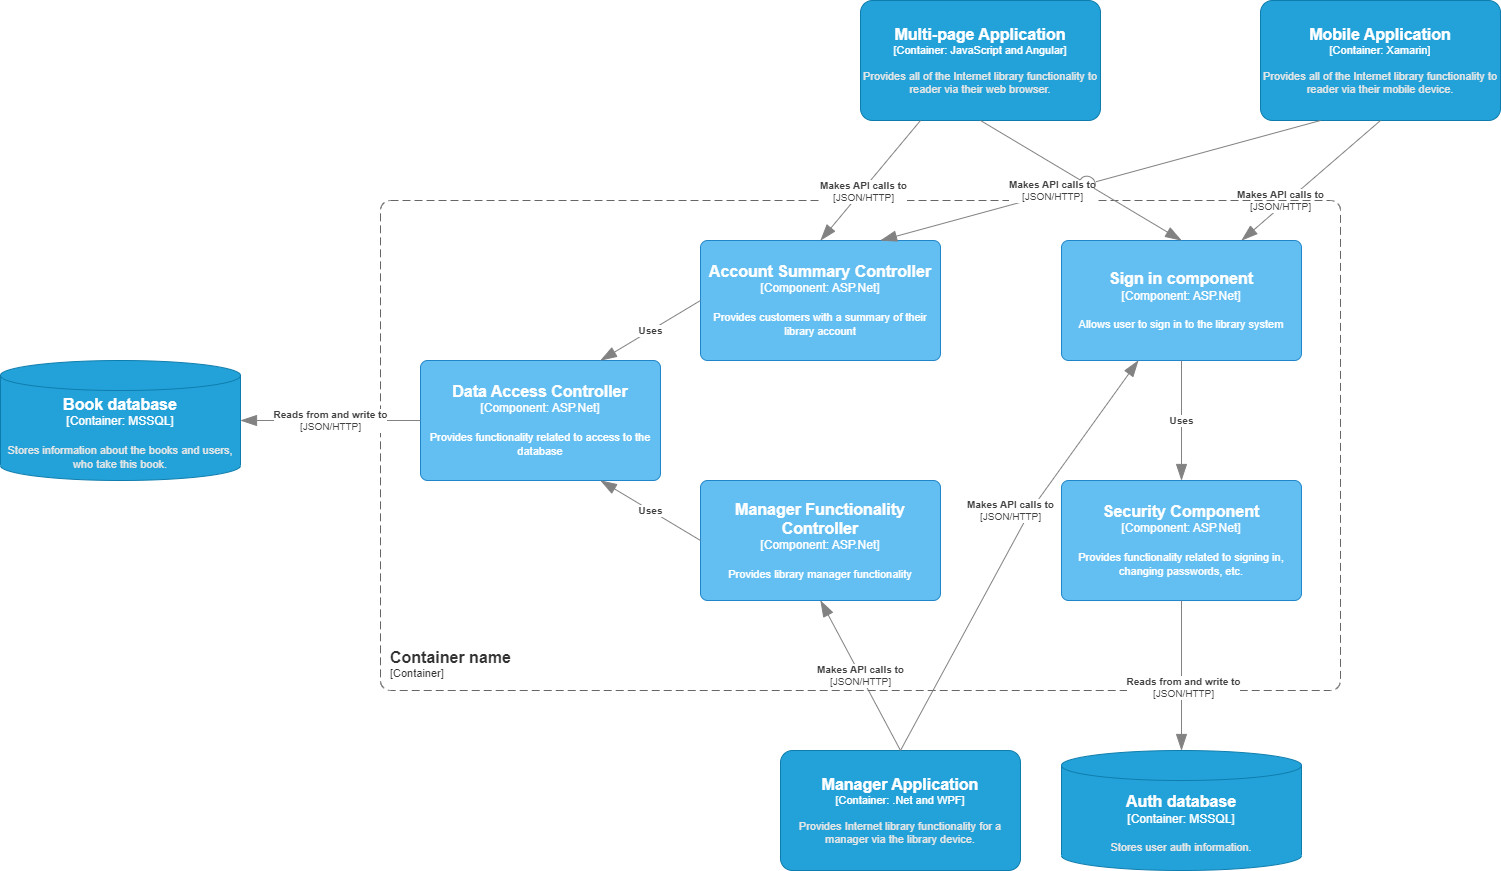

The diagram above was exported from draw.io. Its source (the exported page's mxGraphModel, read from the mxfile embedded in the PNG):
<mxGraphModel dx="1863" dy="606" grid="1" gridSize="10" guides="1" tooltips="1" connect="1" arrows="1" fold="1" page="1" pageScale="1" pageWidth="827" pageHeight="1169" math="0" shadow="0">
  <root>
    <mxCell id="0" />
    <mxCell id="1" parent="0" />
    <object placeholders="1" c4Name="Multi-page Application" c4Type="Container" c4Technology="JavaScript and Angular" c4Description="Provides all of the Internet library functionality to reader via their web browser." label="&lt;font style=&quot;font-size: 16px&quot;&gt;&lt;b&gt;%c4Name%&lt;/b&gt;&lt;/font&gt;&lt;div&gt;[%c4Type%: %c4Technology%]&lt;/div&gt;&lt;br&gt;&lt;div&gt;&lt;font style=&quot;font-size: 11px&quot;&gt;&lt;font color=&quot;#E6E6E6&quot;&gt;%c4Description%&lt;/font&gt;&lt;/div&gt;" id="oXVFmP9J4_tdgvmubzvI-1">
      <mxCell style="rounded=1;whiteSpace=wrap;html=1;fontSize=11;labelBackgroundColor=none;fillColor=#23A2D9;fontColor=#ffffff;align=center;arcSize=10;strokeColor=#0E7DAD;metaEdit=1;resizable=0;points=[[0.25,0,0],[0.5,0,0],[0.75,0,0],[1,0.25,0],[1,0.5,0],[1,0.75,0],[0.75,1,0],[0.5,1,0],[0.25,1,0],[0,0.75,0],[0,0.5,0],[0,0.25,0]];" parent="1" vertex="1">
        <mxGeometry x="520" y="40" width="240" height="120" as="geometry" />
      </mxCell>
    </object>
    <object placeholders="1" c4Name="Mobile Application" c4Type="Container" c4Technology="Xamarin" c4Description="Provides all of the Internet library functionality to reader via their mobile device." label="&lt;font style=&quot;font-size: 16px&quot;&gt;&lt;b&gt;%c4Name%&lt;/b&gt;&lt;/font&gt;&lt;div&gt;[%c4Type%: %c4Technology%]&lt;/div&gt;&lt;br&gt;&lt;div&gt;&lt;font style=&quot;font-size: 11px&quot;&gt;&lt;font color=&quot;#E6E6E6&quot;&gt;%c4Description%&lt;/font&gt;&lt;/div&gt;" id="oXVFmP9J4_tdgvmubzvI-2">
      <mxCell style="rounded=1;whiteSpace=wrap;html=1;fontSize=11;labelBackgroundColor=none;fillColor=#23A2D9;fontColor=#ffffff;align=center;arcSize=10;strokeColor=#0E7DAD;metaEdit=1;resizable=0;points=[[0.25,0,0],[0.5,0,0],[0.75,0,0],[1,0.25,0],[1,0.5,0],[1,0.75,0],[0.75,1,0],[0.5,1,0],[0.25,1,0],[0,0.75,0],[0,0.5,0],[0,0.25,0]];" parent="1" vertex="1">
        <mxGeometry x="920" y="40" width="240" height="120" as="geometry" />
      </mxCell>
    </object>
    <object placeholders="1" c4Name="Manager Application" c4Type="Container" c4Technology=".Net and WPF" c4Description="Provides Internet library functionality for a manager via the library device." label="&lt;font style=&quot;font-size: 16px&quot;&gt;&lt;b&gt;%c4Name%&lt;/b&gt;&lt;/font&gt;&lt;div&gt;[%c4Type%: %c4Technology%]&lt;/div&gt;&lt;br&gt;&lt;div&gt;&lt;font style=&quot;font-size: 11px&quot;&gt;&lt;font color=&quot;#E6E6E6&quot;&gt;%c4Description%&lt;/font&gt;&lt;/div&gt;" id="oXVFmP9J4_tdgvmubzvI-3">
      <mxCell style="rounded=1;whiteSpace=wrap;html=1;fontSize=11;labelBackgroundColor=none;fillColor=#23A2D9;fontColor=#ffffff;align=center;arcSize=10;strokeColor=#0E7DAD;metaEdit=1;resizable=0;points=[[0.25,0,0],[0.5,0,0],[0.75,0,0],[1,0.25,0],[1,0.5,0],[1,0.75,0],[0.75,1,0],[0.5,1,0],[0.25,1,0],[0,0.75,0],[0,0.5,0],[0,0.25,0]];" parent="1" vertex="1">
        <mxGeometry x="440" y="790" width="240" height="120" as="geometry" />
      </mxCell>
    </object>
    <object placeholders="1" c4Type="Relationship" c4Technology="JSON/HTTP" c4Description="Makes API calls to" label="&lt;div style=&quot;text-align: left&quot;&gt;&lt;div style=&quot;text-align: center&quot;&gt;&lt;b&gt;%c4Description%&lt;/b&gt;&lt;/div&gt;&lt;div style=&quot;text-align: center&quot;&gt;[%c4Technology%]&lt;/div&gt;&lt;/div&gt;" id="oXVFmP9J4_tdgvmubzvI-5">
      <mxCell style="endArrow=blockThin;html=1;fontSize=10;fontColor=#404040;strokeWidth=1;endFill=1;strokeColor=#828282;elbow=vertical;metaEdit=1;endSize=14;startSize=14;jumpStyle=arc;jumpSize=16;rounded=0;exitX=0.5;exitY=1;exitDx=0;exitDy=0;exitPerimeter=0;entryX=0.75;entryY=0;entryDx=0;entryDy=0;entryPerimeter=0;" parent="1" source="oXVFmP9J4_tdgvmubzvI-2" target="oXVFmP9J4_tdgvmubzvI-8" edge="1">
        <mxGeometry x="0.3938" y="-5" width="240" relative="1" as="geometry">
          <mxPoint x="745" y="200" as="sourcePoint" />
          <mxPoint x="885" y="270" as="targetPoint" />
          <mxPoint as="offset" />
        </mxGeometry>
      </mxCell>
    </object>
    <object placeholders="1" c4Type="Relationship" c4Technology="JSON/HTTP" c4Description="Makes API calls to" label="&lt;div style=&quot;text-align: left&quot;&gt;&lt;div style=&quot;text-align: center&quot;&gt;&lt;b&gt;%c4Description%&lt;/b&gt;&lt;/div&gt;&lt;div style=&quot;text-align: center&quot;&gt;[%c4Technology%]&lt;/div&gt;&lt;/div&gt;" id="oXVFmP9J4_tdgvmubzvI-6">
      <mxCell style="endArrow=blockThin;html=1;fontSize=10;fontColor=#404040;strokeWidth=1;endFill=1;strokeColor=#828282;elbow=vertical;metaEdit=1;endSize=14;startSize=14;jumpStyle=arc;jumpSize=16;rounded=0;exitX=0.5;exitY=0;exitDx=0;exitDy=0;exitPerimeter=0;entryX=0.5;entryY=1;entryDx=0;entryDy=0;entryPerimeter=0;" parent="1" source="oXVFmP9J4_tdgvmubzvI-3" target="oXVFmP9J4_tdgvmubzvI-14" edge="1">
        <mxGeometry width="240" relative="1" as="geometry">
          <mxPoint x="650" y="490" as="sourcePoint" />
          <mxPoint x="539.9999999999998" y="640" as="targetPoint" />
        </mxGeometry>
      </mxCell>
    </object>
    <object placeholders="1" c4Name="Container name" c4Type="ContainerScopeBoundary" c4Application="Container" label="&lt;font style=&quot;font-size: 16px&quot;&gt;&lt;b&gt;&lt;div style=&quot;text-align: left&quot;&gt;%c4Name%&lt;/div&gt;&lt;/b&gt;&lt;/font&gt;&lt;div style=&quot;text-align: left&quot;&gt;[%c4Application%]&lt;/div&gt;" id="oXVFmP9J4_tdgvmubzvI-7">
      <mxCell style="rounded=1;fontSize=11;whiteSpace=wrap;html=1;dashed=1;arcSize=20;fillColor=none;strokeColor=#666666;fontColor=#333333;labelBackgroundColor=none;align=left;verticalAlign=bottom;labelBorderColor=none;spacingTop=0;spacing=10;dashPattern=8 4;metaEdit=1;rotatable=0;perimeter=rectanglePerimeter;noLabel=0;labelPadding=0;allowArrows=0;connectable=0;expand=0;recursiveResize=0;editable=1;pointerEvents=0;absoluteArcSize=1;points=[[0.25,0,0],[0.5,0,0],[0.75,0,0],[1,0.25,0],[1,0.5,0],[1,0.75,0],[0.75,1,0],[0.5,1,0],[0.25,1,0],[0,0.75,0],[0,0.5,0],[0,0.25,0]];" parent="1" vertex="1">
        <mxGeometry x="40" y="240" width="960" height="490" as="geometry" />
      </mxCell>
    </object>
    <object placeholders="1" c4Name="Sign in component" c4Type="Component" c4Technology="ASP.Net" c4Description="Allows user to sign in to the library system" label="&lt;font style=&quot;font-size: 16px&quot;&gt;&lt;b&gt;%c4Name%&lt;/b&gt;&lt;/font&gt;&lt;div&gt;[%c4Type%: %c4Technology%]&lt;/div&gt;&lt;br&gt;&lt;div&gt;&lt;font style=&quot;font-size: 11px&quot;&gt;%c4Description%&lt;/font&gt;&lt;/div&gt;" id="oXVFmP9J4_tdgvmubzvI-8">
      <mxCell style="rounded=1;whiteSpace=wrap;html=1;labelBackgroundColor=none;fillColor=#63BEF2;fontColor=#ffffff;align=center;arcSize=6;strokeColor=#2086C9;metaEdit=1;resizable=0;points=[[0.25,0,0],[0.5,0,0],[0.75,0,0],[1,0.25,0],[1,0.5,0],[1,0.75,0],[0.75,1,0],[0.5,1,0],[0.25,1,0],[0,0.75,0],[0,0.5,0],[0,0.25,0]];" parent="1" vertex="1">
        <mxGeometry x="721" y="280" width="240" height="120" as="geometry" />
      </mxCell>
    </object>
    <object placeholders="1" c4Name="Account Summary Controller" c4Type="Component" c4Technology="ASP.Net" c4Description="Provides customers with a summary of their library account" label="&lt;font style=&quot;font-size: 16px&quot;&gt;&lt;b&gt;%c4Name%&lt;/b&gt;&lt;/font&gt;&lt;div&gt;[%c4Type%: %c4Technology%]&lt;/div&gt;&lt;br&gt;&lt;div&gt;&lt;font style=&quot;font-size: 11px&quot;&gt;%c4Description%&lt;/font&gt;&lt;/div&gt;" id="oXVFmP9J4_tdgvmubzvI-10">
      <mxCell style="rounded=1;whiteSpace=wrap;html=1;labelBackgroundColor=none;fillColor=#63BEF2;fontColor=#ffffff;align=center;arcSize=6;strokeColor=#2086C9;metaEdit=1;resizable=0;points=[[0.25,0,0],[0.5,0,0],[0.75,0,0],[1,0.25,0],[1,0.5,0],[1,0.75,0],[0.75,1,0],[0.5,1,0],[0.25,1,0],[0,0.75,0],[0,0.5,0],[0,0.25,0]];" parent="1" vertex="1">
        <mxGeometry x="360" y="280" width="240" height="120" as="geometry" />
      </mxCell>
    </object>
    <object placeholders="1" c4Name="Security Component" c4Type="Component" c4Technology="ASP.Net" c4Description="Provides functionality related to signing in, changing passwords, etc." label="&lt;font style=&quot;font-size: 16px&quot;&gt;&lt;b&gt;%c4Name%&lt;/b&gt;&lt;/font&gt;&lt;div&gt;[%c4Type%: %c4Technology%]&lt;/div&gt;&lt;br&gt;&lt;div&gt;&lt;font style=&quot;font-size: 11px&quot;&gt;%c4Description%&lt;/font&gt;&lt;/div&gt;" id="oXVFmP9J4_tdgvmubzvI-11">
      <mxCell style="rounded=1;whiteSpace=wrap;html=1;labelBackgroundColor=none;fillColor=#63BEF2;fontColor=#ffffff;align=center;arcSize=6;strokeColor=#2086C9;metaEdit=1;resizable=0;points=[[0.25,0,0],[0.5,0,0],[0.75,0,0],[1,0.25,0],[1,0.5,0],[1,0.75,0],[0.75,1,0],[0.5,1,0],[0.25,1,0],[0,0.75,0],[0,0.5,0],[0,0.25,0]];" parent="1" vertex="1">
        <mxGeometry x="721" y="520" width="240" height="120" as="geometry" />
      </mxCell>
    </object>
    <object placeholders="1" c4Name="Data Access Controller" c4Type="Component" c4Technology="ASP.Net" c4Description="Provides functionality related to access to the database" label="&lt;font style=&quot;font-size: 16px&quot;&gt;&lt;b&gt;%c4Name%&lt;/b&gt;&lt;/font&gt;&lt;div&gt;[%c4Type%: %c4Technology%]&lt;/div&gt;&lt;br&gt;&lt;div&gt;&lt;font style=&quot;font-size: 11px&quot;&gt;%c4Description%&lt;/font&gt;&lt;/div&gt;" id="oXVFmP9J4_tdgvmubzvI-13">
      <mxCell style="rounded=1;whiteSpace=wrap;html=1;labelBackgroundColor=none;fillColor=#63BEF2;fontColor=#ffffff;align=center;arcSize=6;strokeColor=#2086C9;metaEdit=1;resizable=0;points=[[0.25,0,0],[0.5,0,0],[0.75,0,0],[1,0.25,0],[1,0.5,0],[1,0.75,0],[0.75,1,0],[0.5,1,0],[0.25,1,0],[0,0.75,0],[0,0.5,0],[0,0.25,0]];" parent="1" vertex="1">
        <mxGeometry x="80" y="400" width="240" height="120" as="geometry" />
      </mxCell>
    </object>
    <object placeholders="1" c4Name="Manager Functionality Controller" c4Type="Component" c4Technology="ASP.Net" c4Description="Provides library manager functionality" label="&lt;font style=&quot;font-size: 16px&quot;&gt;&lt;b&gt;%c4Name%&lt;/b&gt;&lt;/font&gt;&lt;div&gt;[%c4Type%: %c4Technology%]&lt;/div&gt;&lt;br&gt;&lt;div&gt;&lt;font style=&quot;font-size: 11px&quot;&gt;%c4Description%&lt;/font&gt;&lt;/div&gt;" id="oXVFmP9J4_tdgvmubzvI-14">
      <mxCell style="rounded=1;whiteSpace=wrap;html=1;labelBackgroundColor=none;fillColor=#63BEF2;fontColor=#ffffff;align=center;arcSize=6;strokeColor=#2086C9;metaEdit=1;resizable=0;points=[[0.25,0,0],[0.5,0,0],[0.75,0,0],[1,0.25,0],[1,0.5,0],[1,0.75,0],[0.75,1,0],[0.5,1,0],[0.25,1,0],[0,0.75,0],[0,0.5,0],[0,0.25,0]];" parent="1" vertex="1">
        <mxGeometry x="360" y="520" width="240" height="120" as="geometry" />
      </mxCell>
    </object>
    <object placeholders="1" c4Type="Relationship" c4Technology="JSON/HTTP" c4Description="Makes API calls to" label="&lt;div style=&quot;text-align: left&quot;&gt;&lt;div style=&quot;text-align: center&quot;&gt;&lt;b&gt;%c4Description%&lt;/b&gt;&lt;/div&gt;&lt;div style=&quot;text-align: center&quot;&gt;[%c4Technology%]&lt;/div&gt;&lt;/div&gt;" id="oXVFmP9J4_tdgvmubzvI-16">
      <mxCell style="endArrow=blockThin;html=1;fontSize=10;fontColor=#404040;strokeWidth=1;endFill=1;strokeColor=#828282;elbow=vertical;metaEdit=1;endSize=14;startSize=14;jumpStyle=arc;jumpSize=16;rounded=0;exitX=0.25;exitY=1;exitDx=0;exitDy=0;exitPerimeter=0;entryX=0.75;entryY=0;entryDx=0;entryDy=0;entryPerimeter=0;" parent="1" source="oXVFmP9J4_tdgvmubzvI-2" target="oXVFmP9J4_tdgvmubzvI-10" edge="1">
        <mxGeometry x="0.2167" y="-3" width="240" relative="1" as="geometry">
          <mxPoint x="975" y="200" as="sourcePoint" />
          <mxPoint x="911" y="290" as="targetPoint" />
          <mxPoint as="offset" />
        </mxGeometry>
      </mxCell>
    </object>
    <object placeholders="1" c4Type="Relationship" c4Technology="JSON/HTTP" c4Description="Makes API calls to" label="&lt;div style=&quot;text-align: left&quot;&gt;&lt;div style=&quot;text-align: center&quot;&gt;&lt;b&gt;%c4Description%&lt;/b&gt;&lt;/div&gt;&lt;div style=&quot;text-align: center&quot;&gt;[%c4Technology%]&lt;/div&gt;&lt;/div&gt;" id="oXVFmP9J4_tdgvmubzvI-18">
      <mxCell style="endArrow=blockThin;html=1;fontSize=10;fontColor=#404040;strokeWidth=1;endFill=1;strokeColor=#828282;elbow=vertical;metaEdit=1;endSize=14;startSize=14;jumpStyle=arc;jumpSize=16;rounded=0;exitX=0.25;exitY=1;exitDx=0;exitDy=0;exitPerimeter=0;entryX=0.5;entryY=0;entryDx=0;entryDy=0;entryPerimeter=0;" parent="1" source="oXVFmP9J4_tdgvmubzvI-1" target="oXVFmP9J4_tdgvmubzvI-10" edge="1">
        <mxGeometry x="0.1622" y="2" width="240" relative="1" as="geometry">
          <mxPoint x="685" y="200" as="sourcePoint" />
          <mxPoint x="791" y="290" as="targetPoint" />
          <mxPoint as="offset" />
        </mxGeometry>
      </mxCell>
    </object>
    <object placeholders="1" c4Type="Relationship" id="oXVFmP9J4_tdgvmubzvI-19">
      <mxCell style="endArrow=blockThin;html=1;fontSize=10;fontColor=#404040;strokeWidth=1;endFill=1;strokeColor=#828282;elbow=vertical;metaEdit=1;endSize=14;startSize=14;jumpStyle=arc;jumpSize=16;rounded=0;exitX=0.5;exitY=1;exitDx=0;exitDy=0;exitPerimeter=0;entryX=0.5;entryY=0;entryDx=0;entryDy=0;entryPerimeter=0;" parent="1" source="oXVFmP9J4_tdgvmubzvI-1" target="oXVFmP9J4_tdgvmubzvI-8" edge="1">
        <mxGeometry width="240" relative="1" as="geometry">
          <mxPoint x="740" y="190" as="sourcePoint" />
          <mxPoint x="980" y="190" as="targetPoint" />
        </mxGeometry>
      </mxCell>
    </object>
    <object placeholders="1" c4Type="Relationship" c4Description="Uses" label="&lt;div style=&quot;text-align: left&quot;&gt;&lt;div style=&quot;text-align: center&quot;&gt;&lt;b&gt;%c4Description%&lt;/b&gt;&lt;/div&gt;" id="oXVFmP9J4_tdgvmubzvI-22">
      <mxCell style="endArrow=blockThin;html=1;fontSize=10;fontColor=#404040;strokeWidth=1;endFill=1;strokeColor=#828282;elbow=vertical;metaEdit=1;endSize=14;startSize=14;jumpStyle=arc;jumpSize=16;rounded=0;exitX=0;exitY=0.5;exitDx=0;exitDy=0;exitPerimeter=0;entryX=0.75;entryY=0;entryDx=0;entryDy=0;entryPerimeter=0;" parent="1" source="oXVFmP9J4_tdgvmubzvI-10" target="oXVFmP9J4_tdgvmubzvI-13" edge="1">
        <mxGeometry width="240" relative="1" as="geometry">
          <mxPoint x="280" y="330" as="sourcePoint" />
          <mxPoint x="520" y="330" as="targetPoint" />
        </mxGeometry>
      </mxCell>
    </object>
    <object placeholders="1" c4Type="Relationship" c4Description="Uses" label="&lt;div style=&quot;text-align: left&quot;&gt;&lt;div style=&quot;text-align: center&quot;&gt;&lt;b&gt;%c4Description%&lt;/b&gt;&lt;/div&gt;" id="oXVFmP9J4_tdgvmubzvI-23">
      <mxCell style="endArrow=blockThin;html=1;fontSize=10;fontColor=#404040;strokeWidth=1;endFill=1;strokeColor=#828282;elbow=vertical;metaEdit=1;endSize=14;startSize=14;jumpStyle=arc;jumpSize=16;rounded=0;exitX=0;exitY=0.5;exitDx=0;exitDy=0;exitPerimeter=0;entryX=0.75;entryY=1;entryDx=0;entryDy=0;entryPerimeter=0;" parent="1" source="oXVFmP9J4_tdgvmubzvI-14" target="oXVFmP9J4_tdgvmubzvI-13" edge="1">
        <mxGeometry width="240" relative="1" as="geometry">
          <mxPoint x="470" y="410" as="sourcePoint" />
          <mxPoint x="370" y="470" as="targetPoint" />
        </mxGeometry>
      </mxCell>
    </object>
    <object placeholders="1" c4Type="Relationship" c4Description="Uses" label="&lt;div style=&quot;text-align: left&quot;&gt;&lt;div style=&quot;text-align: center&quot;&gt;&lt;b&gt;%c4Description%&lt;/b&gt;&lt;/div&gt;" id="oXVFmP9J4_tdgvmubzvI-24">
      <mxCell style="endArrow=blockThin;html=1;fontSize=10;fontColor=#404040;strokeWidth=1;endFill=1;strokeColor=#828282;elbow=vertical;metaEdit=1;endSize=14;startSize=14;jumpStyle=arc;jumpSize=16;rounded=0;exitX=0.5;exitY=1;exitDx=0;exitDy=0;exitPerimeter=0;entryX=0.5;entryY=0;entryDx=0;entryDy=0;entryPerimeter=0;" parent="1" source="oXVFmP9J4_tdgvmubzvI-8" target="oXVFmP9J4_tdgvmubzvI-11" edge="1">
        <mxGeometry width="240" relative="1" as="geometry">
          <mxPoint x="750" y="490" as="sourcePoint" />
          <mxPoint x="650" y="430" as="targetPoint" />
          <mxPoint as="offset" />
        </mxGeometry>
      </mxCell>
    </object>
    <object placeholders="1" c4Type="Relationship" c4Technology="JSON/HTTP" c4Description="Reads from and write to" label="&lt;div style=&quot;text-align: left&quot;&gt;&lt;div style=&quot;text-align: center&quot;&gt;&lt;b&gt;%c4Description%&lt;/b&gt;&lt;/div&gt;&lt;div style=&quot;text-align: center&quot;&gt;[%c4Technology%]&lt;/div&gt;&lt;/div&gt;" id="oXVFmP9J4_tdgvmubzvI-28">
      <mxCell style="endArrow=blockThin;html=1;fontSize=10;fontColor=#404040;strokeWidth=1;endFill=1;strokeColor=#828282;elbow=vertical;metaEdit=1;endSize=14;startSize=14;jumpStyle=arc;jumpSize=16;rounded=0;exitX=0;exitY=0.5;exitDx=0;exitDy=0;exitPerimeter=0;entryX=1;entryY=0.5;entryDx=0;entryDy=0;entryPerimeter=0;" parent="1" source="oXVFmP9J4_tdgvmubzvI-13" target="oXVFmP9J4_tdgvmubzvI-29" edge="1">
        <mxGeometry width="240" relative="1" as="geometry">
          <mxPoint x="590" y="170" as="sourcePoint" />
          <mxPoint y="460" as="targetPoint" />
          <mxPoint as="offset" />
        </mxGeometry>
      </mxCell>
    </object>
    <object placeholders="1" c4Type="Book database" c4Container="Container" c4Technology="MSSQL" c4Description="Stores information about the books and users, who take this book." label="&lt;font style=&quot;font-size: 16px&quot;&gt;&lt;b&gt;%c4Type%&lt;/b&gt;&lt;/font&gt;&lt;div&gt;[%c4Container%:&amp;nbsp;%c4Technology%]&lt;/div&gt;&lt;br&gt;&lt;div&gt;&lt;font style=&quot;font-size: 11px&quot;&gt;&lt;font color=&quot;#E6E6E6&quot;&gt;%c4Description%&lt;/font&gt;&lt;/div&gt;" id="oXVFmP9J4_tdgvmubzvI-29">
      <mxCell style="shape=cylinder3;size=15;whiteSpace=wrap;html=1;boundedLbl=1;rounded=0;labelBackgroundColor=none;fillColor=#23A2D9;fontSize=12;fontColor=#ffffff;align=center;strokeColor=#0E7DAD;metaEdit=1;points=[[0.5,0,0],[1,0.25,0],[1,0.5,0],[1,0.75,0],[0.5,1,0],[0,0.75,0],[0,0.5,0],[0,0.25,0]];resizable=0;" parent="1" vertex="1">
        <mxGeometry x="-340" y="400" width="240" height="120" as="geometry" />
      </mxCell>
    </object>
    <object placeholders="1" c4Type="Auth database" c4Container="Container" c4Technology="MSSQL" c4Description="Stores user auth information. " label="&lt;font style=&quot;font-size: 16px&quot;&gt;&lt;b&gt;%c4Type%&lt;/b&gt;&lt;/font&gt;&lt;div&gt;[%c4Container%:&amp;nbsp;%c4Technology%]&lt;/div&gt;&lt;br&gt;&lt;div&gt;&lt;font style=&quot;font-size: 11px&quot;&gt;&lt;font color=&quot;#E6E6E6&quot;&gt;%c4Description%&lt;/font&gt;&lt;/div&gt;" id="Ov-Pt3G9uEKSCICt5MSZ-1">
      <mxCell style="shape=cylinder3;size=15;whiteSpace=wrap;html=1;boundedLbl=1;rounded=0;labelBackgroundColor=none;fillColor=#23A2D9;fontSize=12;fontColor=#ffffff;align=center;strokeColor=#0E7DAD;metaEdit=1;points=[[0.5,0,0],[1,0.25,0],[1,0.5,0],[1,0.75,0],[0.5,1,0],[0,0.75,0],[0,0.5,0],[0,0.25,0]];resizable=0;" parent="1" vertex="1">
        <mxGeometry x="721" y="790" width="240" height="120" as="geometry" />
      </mxCell>
    </object>
    <object placeholders="1" c4Type="Relationship" c4Technology="JSON/HTTP" c4Description="Reads from and write to" label="&lt;div style=&quot;text-align: left&quot;&gt;&lt;div style=&quot;text-align: center&quot;&gt;&lt;b&gt;%c4Description%&lt;/b&gt;&lt;/div&gt;&lt;div style=&quot;text-align: center&quot;&gt;[%c4Technology%]&lt;/div&gt;&lt;/div&gt;" id="Ov-Pt3G9uEKSCICt5MSZ-2">
      <mxCell style="endArrow=blockThin;html=1;fontSize=10;fontColor=#404040;strokeWidth=1;endFill=1;strokeColor=#828282;elbow=vertical;metaEdit=1;endSize=14;startSize=14;jumpStyle=arc;jumpSize=16;rounded=0;exitX=0.5;exitY=1;exitDx=0;exitDy=0;exitPerimeter=0;entryX=0.5;entryY=0;entryDx=0;entryDy=0;entryPerimeter=0;" parent="1" source="oXVFmP9J4_tdgvmubzvI-11" target="Ov-Pt3G9uEKSCICt5MSZ-1" edge="1">
        <mxGeometry x="0.1618" y="2" width="240" relative="1" as="geometry">
          <mxPoint x="750" y="720" as="sourcePoint" />
          <mxPoint x="590" y="720" as="targetPoint" />
          <mxPoint as="offset" />
        </mxGeometry>
      </mxCell>
    </object>
    <object placeholders="1" c4Type="Relationship" c4Technology="JSON/HTTP" c4Description="Makes API calls to" label="&lt;div style=&quot;text-align: left&quot;&gt;&lt;div style=&quot;text-align: center&quot;&gt;&lt;b&gt;%c4Description%&lt;/b&gt;&lt;/div&gt;&lt;div style=&quot;text-align: center&quot;&gt;[%c4Technology%]&lt;/div&gt;&lt;/div&gt;" id="Ov-Pt3G9uEKSCICt5MSZ-3">
      <mxCell style="endArrow=blockThin;html=1;fontSize=10;fontColor=#404040;strokeWidth=1;endFill=1;strokeColor=#828282;elbow=vertical;metaEdit=1;endSize=14;startSize=14;jumpStyle=arc;jumpSize=16;rounded=0;exitX=0.5;exitY=0;exitDx=0;exitDy=0;exitPerimeter=0;" parent="1" source="oXVFmP9J4_tdgvmubzvI-3" target="oXVFmP9J4_tdgvmubzvI-8" edge="1">
        <mxGeometry x="0.1511" y="18" width="240" relative="1" as="geometry">
          <mxPoint x="570" y="800" as="sourcePoint" />
          <mxPoint x="570" y="650" as="targetPoint" />
          <Array as="points">
            <mxPoint x="690" y="550" />
          </Array>
          <mxPoint x="1" as="offset" />
        </mxGeometry>
      </mxCell>
    </object>
  </root>
</mxGraphModel>